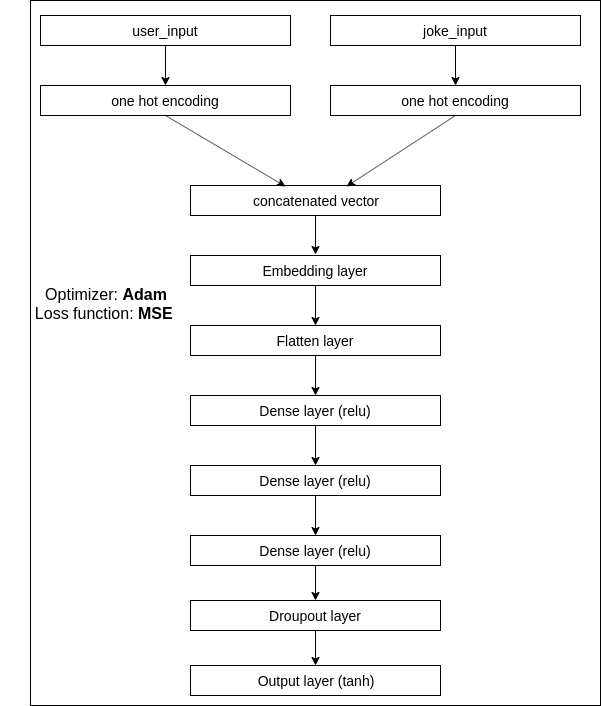

The diagram above was exported from draw.io. Its source (the exported page's mxGraphModel, read from the mxfile embedded in the PNG):
<mxGraphModel dx="1341" dy="711" grid="1" gridSize="10" guides="1" tooltips="1" connect="1" arrows="1" fold="1" page="1" pageScale="1" pageWidth="850" pageHeight="1100" math="0" shadow="0">
  <root>
    <mxCell id="0" />
    <mxCell id="1" parent="0" />
    <mxCell id="0vGKbmRFbcUXe34tfZz9-32" value="" style="rounded=0;whiteSpace=wrap;html=1;" vertex="1" parent="1">
      <mxGeometry x="100" y="15" width="570" height="705" as="geometry" />
    </mxCell>
    <mxCell id="0vGKbmRFbcUXe34tfZz9-1" value="&lt;font style=&quot;font-size: 14px&quot;&gt;user_input&lt;/font&gt;" style="rounded=0;whiteSpace=wrap;html=1;" vertex="1" parent="1">
      <mxGeometry x="110" y="30" width="250" height="30" as="geometry" />
    </mxCell>
    <mxCell id="0vGKbmRFbcUXe34tfZz9-2" value="&lt;span style=&quot;font-size: 14px&quot;&gt;joke_input&lt;/span&gt;" style="rounded=0;whiteSpace=wrap;html=1;" vertex="1" parent="1">
      <mxGeometry x="400" y="30" width="250" height="30" as="geometry" />
    </mxCell>
    <mxCell id="0vGKbmRFbcUXe34tfZz9-3" value="" style="endArrow=classic;html=1;exitX=0.5;exitY=1;exitDx=0;exitDy=0;" edge="1" parent="1" source="0vGKbmRFbcUXe34tfZz9-1">
      <mxGeometry width="50" height="50" relative="1" as="geometry">
        <mxPoint x="110" y="130" as="sourcePoint" />
        <mxPoint x="235" y="100" as="targetPoint" />
      </mxGeometry>
    </mxCell>
    <mxCell id="0vGKbmRFbcUXe34tfZz9-4" value="" style="endArrow=classic;html=1;exitX=0.5;exitY=1;exitDx=0;exitDy=0;" edge="1" parent="1" source="0vGKbmRFbcUXe34tfZz9-2">
      <mxGeometry width="50" height="50" relative="1" as="geometry">
        <mxPoint x="245" y="70" as="sourcePoint" />
        <mxPoint x="525" y="100" as="targetPoint" />
      </mxGeometry>
    </mxCell>
    <mxCell id="0vGKbmRFbcUXe34tfZz9-5" value="&lt;span style=&quot;font-size: 14px&quot;&gt;one hot encoding&lt;br&gt;&lt;/span&gt;" style="rounded=0;whiteSpace=wrap;html=1;" vertex="1" parent="1">
      <mxGeometry x="110" y="100" width="250" height="30" as="geometry" />
    </mxCell>
    <mxCell id="0vGKbmRFbcUXe34tfZz9-6" value="&lt;span style=&quot;font-size: 14px&quot;&gt;one hot encoding&lt;br&gt;&lt;/span&gt;" style="rounded=0;whiteSpace=wrap;html=1;" vertex="1" parent="1">
      <mxGeometry x="400" y="100" width="250" height="30" as="geometry" />
    </mxCell>
    <mxCell id="0vGKbmRFbcUXe34tfZz9-7" value="&lt;span style=&quot;font-size: 14px&quot;&gt;concatenated vector&lt;br&gt;&lt;/span&gt;" style="rounded=0;whiteSpace=wrap;html=1;" vertex="1" parent="1">
      <mxGeometry x="260" y="200" width="250" height="30" as="geometry" />
    </mxCell>
    <mxCell id="0vGKbmRFbcUXe34tfZz9-8" value="" style="endArrow=classic;html=1;exitX=0.5;exitY=1;exitDx=0;exitDy=0;entryX=0.38;entryY=0.033;entryDx=0;entryDy=0;entryPerimeter=0;" edge="1" parent="1" source="0vGKbmRFbcUXe34tfZz9-5" target="0vGKbmRFbcUXe34tfZz9-7">
      <mxGeometry width="50" height="50" relative="1" as="geometry">
        <mxPoint x="245" y="70" as="sourcePoint" />
        <mxPoint x="245" y="110" as="targetPoint" />
      </mxGeometry>
    </mxCell>
    <mxCell id="0vGKbmRFbcUXe34tfZz9-9" value="" style="endArrow=classic;html=1;exitX=0.5;exitY=1;exitDx=0;exitDy=0;entryX=0.624;entryY=0.033;entryDx=0;entryDy=0;entryPerimeter=0;" edge="1" parent="1" source="0vGKbmRFbcUXe34tfZz9-6" target="0vGKbmRFbcUXe34tfZz9-7">
      <mxGeometry width="50" height="50" relative="1" as="geometry">
        <mxPoint x="535" y="70" as="sourcePoint" />
        <mxPoint x="535" y="110" as="targetPoint" />
      </mxGeometry>
    </mxCell>
    <mxCell id="0vGKbmRFbcUXe34tfZz9-10" value="&lt;span style=&quot;font-size: 14px&quot;&gt;Embedding layer&lt;br&gt;&lt;/span&gt;" style="rounded=0;whiteSpace=wrap;html=1;" vertex="1" parent="1">
      <mxGeometry x="260" y="270" width="250" height="30" as="geometry" />
    </mxCell>
    <mxCell id="0vGKbmRFbcUXe34tfZz9-13" value="&lt;span style=&quot;font-size: 14px&quot;&gt;Flatten layer&lt;br&gt;&lt;/span&gt;" style="rounded=0;whiteSpace=wrap;html=1;" vertex="1" parent="1">
      <mxGeometry x="260" y="340" width="250" height="30" as="geometry" />
    </mxCell>
    <mxCell id="0vGKbmRFbcUXe34tfZz9-14" value="" style="endArrow=classic;html=1;exitX=0.5;exitY=1;exitDx=0;exitDy=0;" edge="1" parent="1" source="0vGKbmRFbcUXe34tfZz9-7">
      <mxGeometry width="50" height="50" relative="1" as="geometry">
        <mxPoint x="535" y="140" as="sourcePoint" />
        <mxPoint x="385" y="269" as="targetPoint" />
      </mxGeometry>
    </mxCell>
    <mxCell id="0vGKbmRFbcUXe34tfZz9-17" value="" style="endArrow=classic;html=1;exitX=0.5;exitY=1;exitDx=0;exitDy=0;entryX=0.5;entryY=0;entryDx=0;entryDy=0;" edge="1" parent="1" source="0vGKbmRFbcUXe34tfZz9-10" target="0vGKbmRFbcUXe34tfZz9-13">
      <mxGeometry width="50" height="50" relative="1" as="geometry">
        <mxPoint x="395" y="240" as="sourcePoint" />
        <mxPoint x="395" y="279" as="targetPoint" />
      </mxGeometry>
    </mxCell>
    <mxCell id="0vGKbmRFbcUXe34tfZz9-18" value="&lt;span style=&quot;font-size: 14px&quot;&gt;Dense layer (relu)&lt;br&gt;&lt;/span&gt;" style="rounded=0;whiteSpace=wrap;html=1;" vertex="1" parent="1">
      <mxGeometry x="260" y="410" width="250" height="30" as="geometry" />
    </mxCell>
    <mxCell id="0vGKbmRFbcUXe34tfZz9-19" value="" style="endArrow=classic;html=1;exitX=0.5;exitY=1;exitDx=0;exitDy=0;entryX=0.5;entryY=0;entryDx=0;entryDy=0;" edge="1" parent="1" source="0vGKbmRFbcUXe34tfZz9-13" target="0vGKbmRFbcUXe34tfZz9-18">
      <mxGeometry width="50" height="50" relative="1" as="geometry">
        <mxPoint x="395" y="310" as="sourcePoint" />
        <mxPoint x="395" y="350" as="targetPoint" />
      </mxGeometry>
    </mxCell>
    <mxCell id="0vGKbmRFbcUXe34tfZz9-20" value="&lt;span style=&quot;font-size: 14px&quot;&gt;Dense layer (relu)&lt;br&gt;&lt;/span&gt;" style="rounded=0;whiteSpace=wrap;html=1;" vertex="1" parent="1">
      <mxGeometry x="260" y="480" width="250" height="30" as="geometry" />
    </mxCell>
    <mxCell id="0vGKbmRFbcUXe34tfZz9-21" value="" style="endArrow=classic;html=1;exitX=0.5;exitY=1;exitDx=0;exitDy=0;entryX=0.5;entryY=0;entryDx=0;entryDy=0;" edge="1" parent="1" source="0vGKbmRFbcUXe34tfZz9-18" target="0vGKbmRFbcUXe34tfZz9-20">
      <mxGeometry width="50" height="50" relative="1" as="geometry">
        <mxPoint x="395" y="380" as="sourcePoint" />
        <mxPoint x="395" y="420" as="targetPoint" />
      </mxGeometry>
    </mxCell>
    <mxCell id="0vGKbmRFbcUXe34tfZz9-22" value="&lt;span style=&quot;font-size: 14px&quot;&gt;Dense layer (relu)&lt;br&gt;&lt;/span&gt;" style="rounded=0;whiteSpace=wrap;html=1;" vertex="1" parent="1">
      <mxGeometry x="260" y="550" width="250" height="30" as="geometry" />
    </mxCell>
    <mxCell id="0vGKbmRFbcUXe34tfZz9-25" value="" style="endArrow=classic;html=1;exitX=0.5;exitY=1;exitDx=0;exitDy=0;entryX=0.5;entryY=0;entryDx=0;entryDy=0;" edge="1" parent="1" source="0vGKbmRFbcUXe34tfZz9-20" target="0vGKbmRFbcUXe34tfZz9-22">
      <mxGeometry width="50" height="50" relative="1" as="geometry">
        <mxPoint x="395" y="450" as="sourcePoint" />
        <mxPoint x="395" y="490" as="targetPoint" />
      </mxGeometry>
    </mxCell>
    <mxCell id="0vGKbmRFbcUXe34tfZz9-26" value="&lt;span style=&quot;font-size: 14px&quot;&gt;Output layer (tanh)&lt;br&gt;&lt;/span&gt;" style="rounded=0;whiteSpace=wrap;html=1;" vertex="1" parent="1">
      <mxGeometry x="260" y="680" width="250" height="30" as="geometry" />
    </mxCell>
    <mxCell id="0vGKbmRFbcUXe34tfZz9-28" value="&lt;span style=&quot;font-size: 14px&quot;&gt;Droupout layer&lt;br&gt;&lt;/span&gt;" style="rounded=0;whiteSpace=wrap;html=1;" vertex="1" parent="1">
      <mxGeometry x="260" y="615" width="250" height="30" as="geometry" />
    </mxCell>
    <mxCell id="0vGKbmRFbcUXe34tfZz9-29" value="" style="endArrow=classic;html=1;exitX=0.5;exitY=1;exitDx=0;exitDy=0;entryX=0.5;entryY=0;entryDx=0;entryDy=0;" edge="1" parent="1" source="0vGKbmRFbcUXe34tfZz9-22" target="0vGKbmRFbcUXe34tfZz9-28">
      <mxGeometry width="50" height="50" relative="1" as="geometry">
        <mxPoint x="395" y="520" as="sourcePoint" />
        <mxPoint x="395" y="560" as="targetPoint" />
      </mxGeometry>
    </mxCell>
    <mxCell id="0vGKbmRFbcUXe34tfZz9-30" value="" style="endArrow=classic;html=1;exitX=0.5;exitY=1;exitDx=0;exitDy=0;entryX=0.5;entryY=0;entryDx=0;entryDy=0;" edge="1" parent="1" source="0vGKbmRFbcUXe34tfZz9-28" target="0vGKbmRFbcUXe34tfZz9-26">
      <mxGeometry width="50" height="50" relative="1" as="geometry">
        <mxPoint x="395" y="590" as="sourcePoint" />
        <mxPoint x="395" y="625" as="targetPoint" />
      </mxGeometry>
    </mxCell>
    <mxCell id="0vGKbmRFbcUXe34tfZz9-31" value="&lt;span style=&quot;font-size: 16px&quot;&gt;Optimizer: &lt;b&gt;Adam&lt;/b&gt;&lt;br&gt;Loss function: &lt;b&gt;MSE&lt;/b&gt;&amp;nbsp;&lt;/span&gt;" style="text;html=1;strokeColor=none;fillColor=none;align=center;verticalAlign=middle;whiteSpace=wrap;rounded=0;" vertex="1" parent="1">
      <mxGeometry x="70" y="280" width="210" height="75" as="geometry" />
    </mxCell>
  </root>
</mxGraphModel>